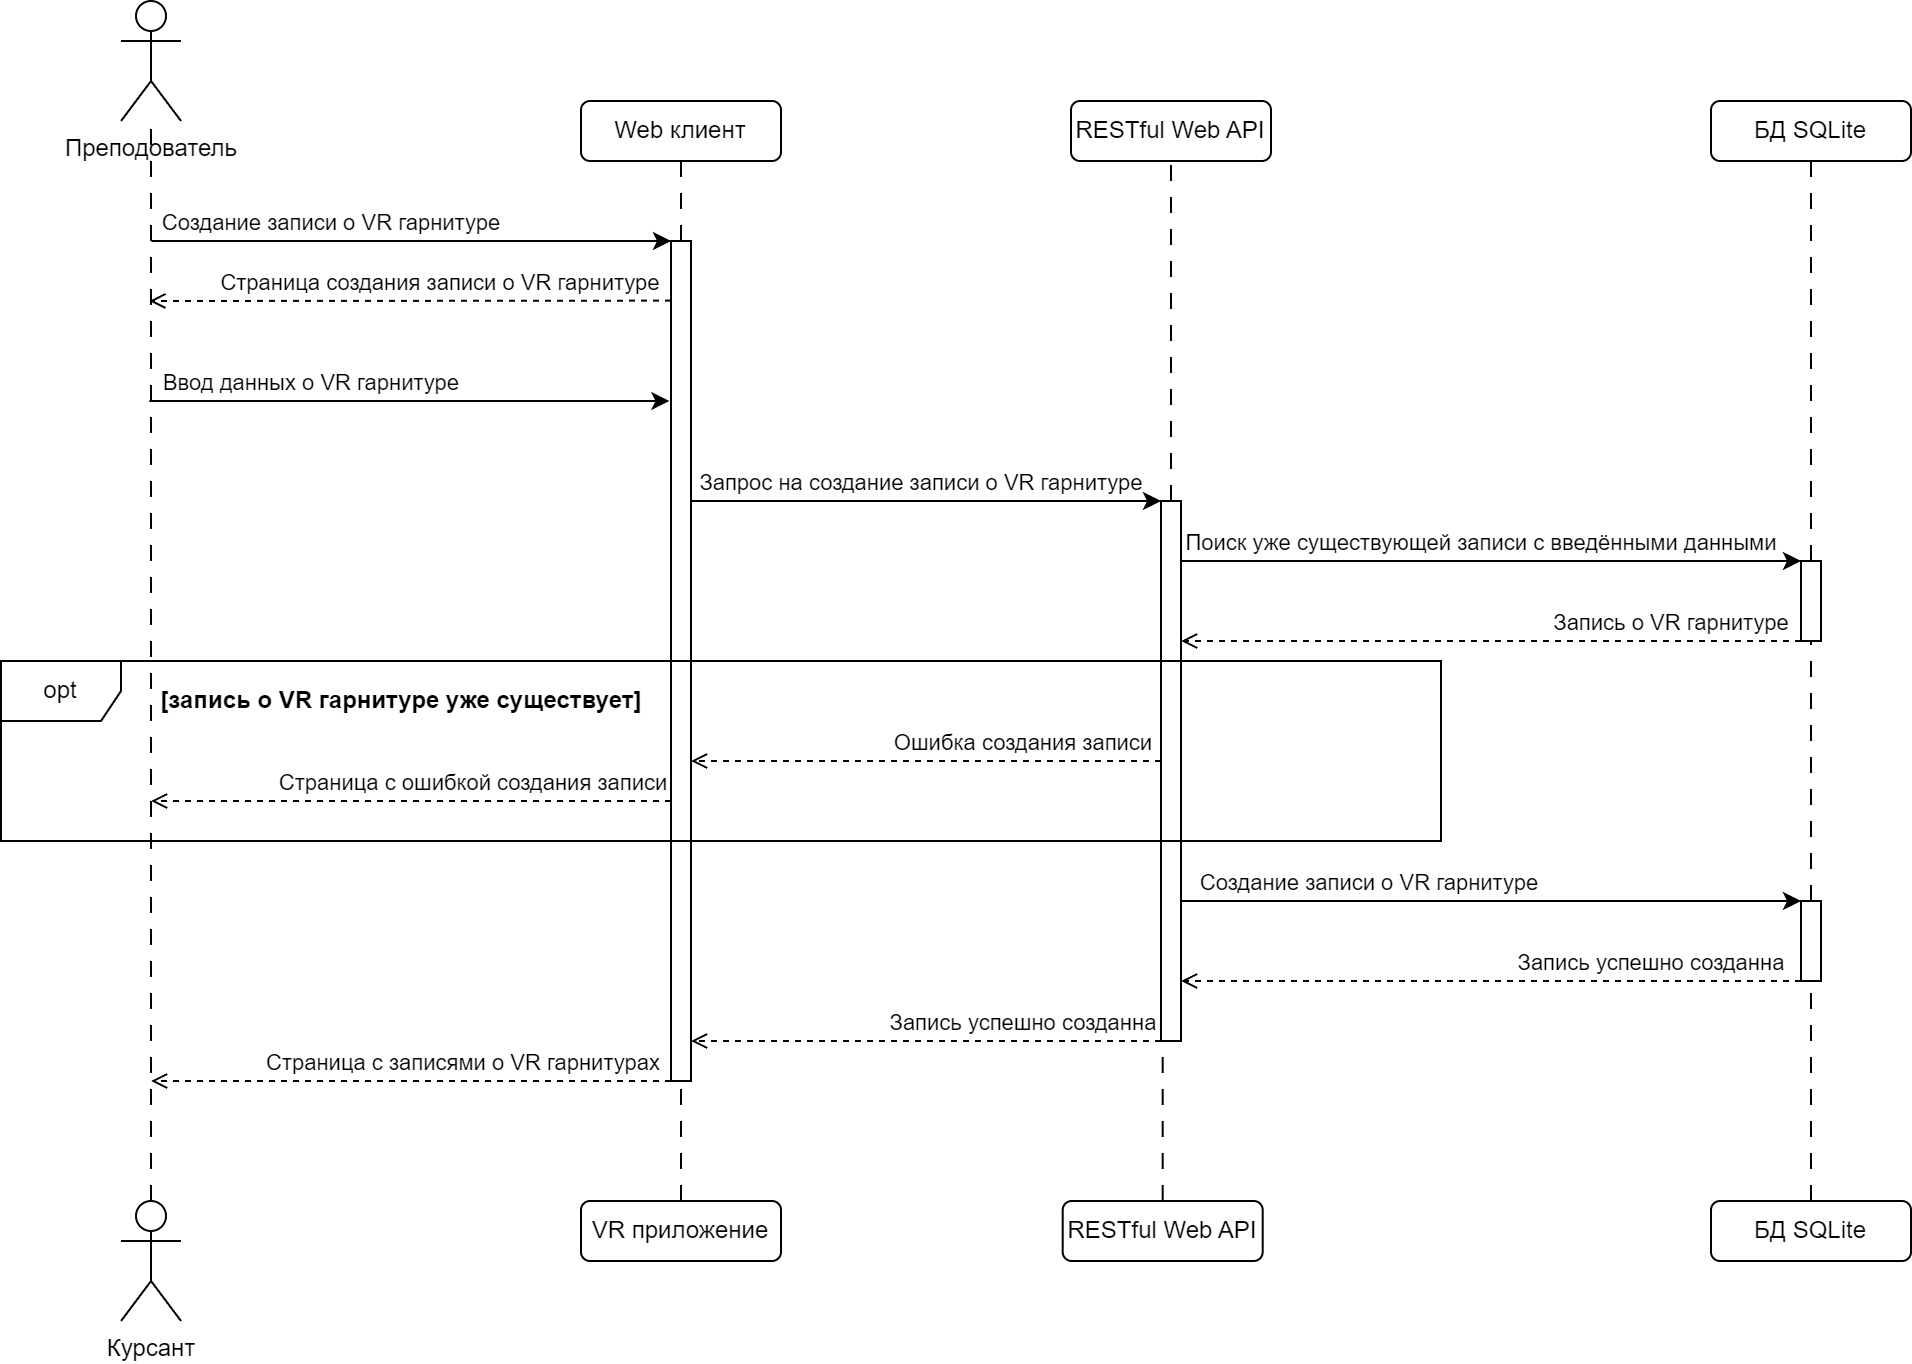

The diagram above was exported from draw.io. Its source (the exported page's mxGraphModel, read from the mxfile embedded in the PNG):
<mxGraphModel dx="1675" dy="1040" grid="1" gridSize="5" guides="1" tooltips="1" connect="1" arrows="1" fold="1" page="1" pageScale="1" pageWidth="827" pageHeight="1169" math="0" shadow="0">
  <root>
    <mxCell id="0" />
    <mxCell id="1" parent="0" />
    <mxCell id="2" value="Преподователь" style="shape=umlActor;verticalLabelPosition=bottom;verticalAlign=top;html=1;outlineConnect=0;" vertex="1" parent="1">
      <mxGeometry x="1960" y="1000" width="30" height="60" as="geometry" />
    </mxCell>
    <mxCell id="3" value="Web клиент" style="rounded=1;whiteSpace=wrap;html=1;" vertex="1" parent="1">
      <mxGeometry x="2190" y="1050" width="100" height="30" as="geometry" />
    </mxCell>
    <mxCell id="4" value="RESTful Web API" style="rounded=1;whiteSpace=wrap;html=1;" vertex="1" parent="1">
      <mxGeometry x="2435" y="1050" width="100" height="30" as="geometry" />
    </mxCell>
    <mxCell id="5" value="БД SQLite" style="rounded=1;whiteSpace=wrap;html=1;" vertex="1" parent="1">
      <mxGeometry x="2755" y="1050" width="100" height="30" as="geometry" />
    </mxCell>
    <mxCell id="6" value="" style="endArrow=none;dashed=1;html=1;rounded=0;entryX=0.5;entryY=1;entryDx=0;entryDy=0;exitX=0.5;exitY=0;exitDx=0;exitDy=0;dashPattern=8 8;" edge="1" source="23" target="3" parent="1">
      <mxGeometry width="50" height="50" relative="1" as="geometry">
        <mxPoint x="2180" y="1170" as="sourcePoint" />
        <mxPoint x="2230" y="1120" as="targetPoint" />
      </mxGeometry>
    </mxCell>
    <mxCell id="7" value="VR приложение" style="rounded=1;whiteSpace=wrap;html=1;" vertex="1" parent="1">
      <mxGeometry x="2190" y="1600" width="100" height="30" as="geometry" />
    </mxCell>
    <mxCell id="8" value="RESTful Web API" style="rounded=1;whiteSpace=wrap;html=1;" vertex="1" parent="1">
      <mxGeometry x="2430.85" y="1600" width="100" height="30" as="geometry" />
    </mxCell>
    <mxCell id="9" value="БД SQLite" style="rounded=1;whiteSpace=wrap;html=1;" vertex="1" parent="1">
      <mxGeometry x="2755" y="1600" width="100" height="30" as="geometry" />
    </mxCell>
    <mxCell id="10" value="" style="endArrow=none;dashed=1;html=1;rounded=0;dashPattern=8 8;" edge="1" source="11" target="2" parent="1">
      <mxGeometry width="50" height="50" relative="1" as="geometry">
        <mxPoint x="2060" y="1570" as="sourcePoint" />
        <mxPoint x="2010" y="1010" as="targetPoint" />
      </mxGeometry>
    </mxCell>
    <mxCell id="11" value="Курсант" style="shape=umlActor;verticalLabelPosition=bottom;verticalAlign=top;html=1;outlineConnect=0;" vertex="1" parent="1">
      <mxGeometry x="1960" y="1600" width="30" height="60" as="geometry" />
    </mxCell>
    <mxCell id="12" value="" style="endArrow=classic;html=1;rounded=0;" edge="1" target="23" parent="1">
      <mxGeometry width="50" height="50" relative="1" as="geometry">
        <mxPoint x="1975.1799999999998" y="1120" as="sourcePoint" />
        <mxPoint x="2240" y="1100" as="targetPoint" />
      </mxGeometry>
    </mxCell>
    <mxCell id="13" value="Создание записи о VR гарнитуре" style="edgeLabel;html=1;align=center;verticalAlign=middle;resizable=0;points=[];" vertex="1" connectable="0" parent="12">
      <mxGeometry x="-0.7203" relative="1" as="geometry">
        <mxPoint x="53" y="-10" as="offset" />
      </mxGeometry>
    </mxCell>
    <mxCell id="14" value="&lt;b&gt;[запись о VR гарнитуре уже существует]&lt;/b&gt;" style="text;html=1;align=center;verticalAlign=middle;resizable=0;points=[];autosize=1;strokeColor=none;fillColor=none;" vertex="1" parent="1">
      <mxGeometry x="1970" y="1335" width="260" height="30" as="geometry" />
    </mxCell>
    <mxCell id="15" value="" style="endArrow=classic;html=1;rounded=0;" edge="1" target="20" parent="1">
      <mxGeometry width="50" height="50" relative="1" as="geometry">
        <mxPoint x="2240" y="1250" as="sourcePoint" />
        <mxPoint x="2485" y="1250" as="targetPoint" />
      </mxGeometry>
    </mxCell>
    <mxCell id="16" value="Запрос на создание записи о VR гарнитуре" style="edgeLabel;html=1;align=center;verticalAlign=middle;resizable=0;points=[];" vertex="1" connectable="0" parent="15">
      <mxGeometry x="-0.1238" relative="1" as="geometry">
        <mxPoint x="15" y="-10" as="offset" />
      </mxGeometry>
    </mxCell>
    <mxCell id="17" value="" style="endArrow=classic;html=1;rounded=0;" edge="1" target="34" parent="1">
      <mxGeometry width="50" height="50" relative="1" as="geometry">
        <mxPoint x="2485" y="1280" as="sourcePoint" />
        <mxPoint x="2690" y="1280" as="targetPoint" />
        <Array as="points" />
      </mxGeometry>
    </mxCell>
    <mxCell id="18" value="Поиск уже существующей записи с введёнными данными" style="edgeLabel;html=1;align=center;verticalAlign=middle;resizable=0;points=[];" vertex="1" connectable="0" parent="17">
      <mxGeometry x="-0.4212" relative="1" as="geometry">
        <mxPoint x="64" y="-10" as="offset" />
      </mxGeometry>
    </mxCell>
    <mxCell id="19" value="" style="endArrow=none;dashed=1;html=1;rounded=0;entryX=0.5;entryY=1;entryDx=0;entryDy=0;exitX=0.5;exitY=0;exitDx=0;exitDy=0;dashPattern=8 8;" edge="1" source="34" target="5" parent="1">
      <mxGeometry width="50" height="50" relative="1" as="geometry">
        <mxPoint x="2695" y="1425" as="sourcePoint" />
        <mxPoint x="2490" y="1085" as="targetPoint" />
      </mxGeometry>
    </mxCell>
    <mxCell id="20" value="" style="html=1;points=[[0,0,0,0,5],[0,1,0,0,-5],[1,0,0,0,5],[1,1,0,0,-5]];perimeter=orthogonalPerimeter;outlineConnect=0;targetShapes=umlLifeline;portConstraint=eastwest;newEdgeStyle={&quot;curved&quot;:0,&quot;rounded&quot;:0};" vertex="1" parent="1">
      <mxGeometry x="2480" y="1250" width="10" height="270" as="geometry" />
    </mxCell>
    <mxCell id="21" value="" style="endArrow=none;dashed=1;html=1;rounded=0;exitX=0.5;exitY=0;exitDx=0;exitDy=0;dashPattern=8 8;" edge="1" source="8" target="20" parent="1">
      <mxGeometry width="50" height="50" relative="1" as="geometry">
        <mxPoint x="2485" y="1710" as="sourcePoint" />
        <mxPoint x="2485" y="1560" as="targetPoint" />
      </mxGeometry>
    </mxCell>
    <mxCell id="22" value="" style="endArrow=none;dashed=1;html=1;rounded=0;entryX=0.5;entryY=1;entryDx=0;entryDy=0;exitX=0.5;exitY=0;exitDx=0;exitDy=0;dashPattern=8 8;" edge="1" source="7" target="23" parent="1">
      <mxGeometry width="50" height="50" relative="1" as="geometry">
        <mxPoint x="2240" y="1710" as="sourcePoint" />
        <mxPoint x="2240" y="1080" as="targetPoint" />
      </mxGeometry>
    </mxCell>
    <mxCell id="23" value="" style="html=1;points=[[0,0,0,0,5],[0,1,0,0,-5],[1,0,0,0,5],[1,1,0,0,-5]];perimeter=orthogonalPerimeter;outlineConnect=0;targetShapes=umlLifeline;portConstraint=eastwest;newEdgeStyle={&quot;curved&quot;:0,&quot;rounded&quot;:0};" vertex="1" parent="1">
      <mxGeometry x="2235" y="1120" width="10" height="420" as="geometry" />
    </mxCell>
    <mxCell id="24" value="" style="endArrow=open;dashed=1;html=1;rounded=0;endFill=0;" edge="1" source="23" parent="1">
      <mxGeometry width="50" height="50" relative="1" as="geometry">
        <mxPoint x="2215" y="1680" as="sourcePoint" />
        <mxPoint x="1975" y="1400" as="targetPoint" />
      </mxGeometry>
    </mxCell>
    <mxCell id="25" value="Страница с ошибкой создания записи" style="edgeLabel;html=1;align=center;verticalAlign=middle;resizable=0;points=[];" vertex="1" connectable="0" parent="24">
      <mxGeometry x="0.2519" relative="1" as="geometry">
        <mxPoint x="63" y="-10" as="offset" />
      </mxGeometry>
    </mxCell>
    <mxCell id="26" value="" style="endArrow=none;dashed=1;html=1;rounded=0;entryX=0.5;entryY=1;entryDx=0;entryDy=0;dashPattern=8 8;" edge="1" source="20" target="4" parent="1">
      <mxGeometry width="50" height="50" relative="1" as="geometry">
        <mxPoint x="2700" y="1715" as="sourcePoint" />
        <mxPoint x="2700" y="1085" as="targetPoint" />
      </mxGeometry>
    </mxCell>
    <mxCell id="27" value="" style="endArrow=open;dashed=1;html=1;rounded=0;endFill=0;" edge="1" parent="1">
      <mxGeometry width="50" height="50" relative="1" as="geometry">
        <mxPoint x="2480" y="1380" as="sourcePoint" />
        <mxPoint x="2245" y="1380" as="targetPoint" />
      </mxGeometry>
    </mxCell>
    <mxCell id="28" value="Ошибка создания записи" style="edgeLabel;html=1;align=center;verticalAlign=middle;resizable=0;points=[];" vertex="1" connectable="0" parent="27">
      <mxGeometry x="0.2519" relative="1" as="geometry">
        <mxPoint x="77" y="-10" as="offset" />
      </mxGeometry>
    </mxCell>
    <mxCell id="29" value="" style="endArrow=open;dashed=1;html=1;rounded=0;endFill=0;" edge="1" parent="1">
      <mxGeometry width="50" height="50" relative="1" as="geometry">
        <mxPoint x="2235.03" y="1149.83" as="sourcePoint" />
        <mxPoint x="1974.1799999999998" y="1150" as="targetPoint" />
      </mxGeometry>
    </mxCell>
    <mxCell id="30" value="Страница создания записи о VR гарнитуре&amp;nbsp;" style="edgeLabel;html=1;align=center;verticalAlign=middle;resizable=0;points=[];" vertex="1" connectable="0" parent="29">
      <mxGeometry x="0.1925" y="-1" relative="1" as="geometry">
        <mxPoint x="41" y="-9" as="offset" />
      </mxGeometry>
    </mxCell>
    <mxCell id="31" value="" style="endArrow=classic;html=1;rounded=0;" edge="1" parent="1">
      <mxGeometry width="50" height="50" relative="1" as="geometry">
        <mxPoint x="1974.1799999999998" y="1200" as="sourcePoint" />
        <mxPoint x="2234.18" y="1200" as="targetPoint" />
      </mxGeometry>
    </mxCell>
    <mxCell id="32" value="Ввод данных о VR гарнитуре" style="edgeLabel;html=1;align=center;verticalAlign=middle;resizable=0;points=[];" vertex="1" connectable="0" parent="31">
      <mxGeometry x="-0.7203" relative="1" as="geometry">
        <mxPoint x="44" y="-10" as="offset" />
      </mxGeometry>
    </mxCell>
    <mxCell id="33" value="" style="endArrow=none;dashed=1;html=1;rounded=0;entryX=0.5;entryY=1;entryDx=0;entryDy=0;exitX=0.5;exitY=0;exitDx=0;exitDy=0;dashPattern=8 8;" edge="1" source="41" target="34" parent="1">
      <mxGeometry width="50" height="50" relative="1" as="geometry">
        <mxPoint x="2790" y="1480" as="sourcePoint" />
        <mxPoint x="2790" y="1080" as="targetPoint" />
      </mxGeometry>
    </mxCell>
    <mxCell id="34" value="" style="html=1;points=[[0,0,0,0,5],[0,1,0,0,-5],[1,0,0,0,5],[1,1,0,0,-5]];perimeter=orthogonalPerimeter;outlineConnect=0;targetShapes=umlLifeline;portConstraint=eastwest;newEdgeStyle={&quot;curved&quot;:0,&quot;rounded&quot;:0};" vertex="1" parent="1">
      <mxGeometry x="2800" y="1280" width="10" height="40" as="geometry" />
    </mxCell>
    <mxCell id="35" value="" style="endArrow=open;dashed=1;html=1;rounded=0;endFill=0;" edge="1" target="20" parent="1">
      <mxGeometry width="50" height="50" relative="1" as="geometry">
        <mxPoint x="2800.0000000000005" y="1320" as="sourcePoint" />
        <mxPoint x="2599" y="1320" as="targetPoint" />
      </mxGeometry>
    </mxCell>
    <mxCell id="36" value="Запись о VR гарнитуре" style="edgeLabel;html=1;align=center;verticalAlign=middle;resizable=0;points=[];" vertex="1" connectable="0" parent="35">
      <mxGeometry x="0.2519" relative="1" as="geometry">
        <mxPoint x="129" y="-10" as="offset" />
      </mxGeometry>
    </mxCell>
    <mxCell id="37" value="opt" style="shape=umlFrame;whiteSpace=wrap;html=1;pointerEvents=0;" vertex="1" parent="1">
      <mxGeometry x="1900" y="1330" width="720" height="90" as="geometry" />
    </mxCell>
    <mxCell id="38" value="" style="endArrow=classic;html=1;rounded=0;" edge="1" target="41" parent="1">
      <mxGeometry width="50" height="50" relative="1" as="geometry">
        <mxPoint x="2490" y="1450" as="sourcePoint" />
        <mxPoint x="2805" y="1450" as="targetPoint" />
        <Array as="points" />
      </mxGeometry>
    </mxCell>
    <mxCell id="39" value="Создание записи о VR гарнитуре" style="edgeLabel;html=1;align=center;verticalAlign=middle;resizable=0;points=[];" vertex="1" connectable="0" parent="38">
      <mxGeometry x="-0.4212" relative="1" as="geometry">
        <mxPoint x="4" y="-10" as="offset" />
      </mxGeometry>
    </mxCell>
    <mxCell id="40" value="" style="endArrow=none;dashed=1;html=1;rounded=0;entryX=0.5;entryY=1;entryDx=0;entryDy=0;exitX=0.5;exitY=0;exitDx=0;exitDy=0;dashPattern=8 8;" edge="1" source="9" target="41" parent="1">
      <mxGeometry width="50" height="50" relative="1" as="geometry">
        <mxPoint x="2805" y="1700" as="sourcePoint" />
        <mxPoint x="2805" y="1320" as="targetPoint" />
      </mxGeometry>
    </mxCell>
    <mxCell id="41" value="" style="html=1;points=[[0,0,0,0,5],[0,1,0,0,-5],[1,0,0,0,5],[1,1,0,0,-5]];perimeter=orthogonalPerimeter;outlineConnect=0;targetShapes=umlLifeline;portConstraint=eastwest;newEdgeStyle={&quot;curved&quot;:0,&quot;rounded&quot;:0};" vertex="1" parent="1">
      <mxGeometry x="2800" y="1450" width="10" height="40" as="geometry" />
    </mxCell>
    <mxCell id="42" value="" style="endArrow=open;dashed=1;html=1;rounded=0;endFill=0;" edge="1" parent="1">
      <mxGeometry width="50" height="50" relative="1" as="geometry">
        <mxPoint x="2800.0000000000005" y="1490" as="sourcePoint" />
        <mxPoint x="2490" y="1490" as="targetPoint" />
      </mxGeometry>
    </mxCell>
    <mxCell id="43" value="Запись успешно созданна" style="edgeLabel;html=1;align=center;verticalAlign=middle;resizable=0;points=[];" vertex="1" connectable="0" parent="42">
      <mxGeometry x="0.2519" relative="1" as="geometry">
        <mxPoint x="119" y="-10" as="offset" />
      </mxGeometry>
    </mxCell>
    <mxCell id="44" value="" style="endArrow=open;dashed=1;html=1;rounded=0;endFill=0;" edge="1" parent="1">
      <mxGeometry width="50" height="50" relative="1" as="geometry">
        <mxPoint x="2480.0000000000005" y="1520" as="sourcePoint" />
        <mxPoint x="2245" y="1520" as="targetPoint" />
      </mxGeometry>
    </mxCell>
    <mxCell id="45" value="Запись успешно созданна" style="edgeLabel;html=1;align=center;verticalAlign=middle;resizable=0;points=[];" vertex="1" connectable="0" parent="44">
      <mxGeometry x="0.2519" relative="1" as="geometry">
        <mxPoint x="77" y="-10" as="offset" />
      </mxGeometry>
    </mxCell>
    <mxCell id="46" value="" style="endArrow=open;dashed=1;html=1;rounded=0;endFill=0;" edge="1" parent="1">
      <mxGeometry width="50" height="50" relative="1" as="geometry">
        <mxPoint x="2235" y="1540" as="sourcePoint" />
        <mxPoint x="1975" y="1540" as="targetPoint" />
      </mxGeometry>
    </mxCell>
    <mxCell id="47" value="Страница с записями о VR гарнитурах" style="edgeLabel;html=1;align=center;verticalAlign=middle;resizable=0;points=[];" vertex="1" connectable="0" parent="46">
      <mxGeometry x="0.2519" relative="1" as="geometry">
        <mxPoint x="58" y="-10" as="offset" />
      </mxGeometry>
    </mxCell>
  </root>
</mxGraphModel>